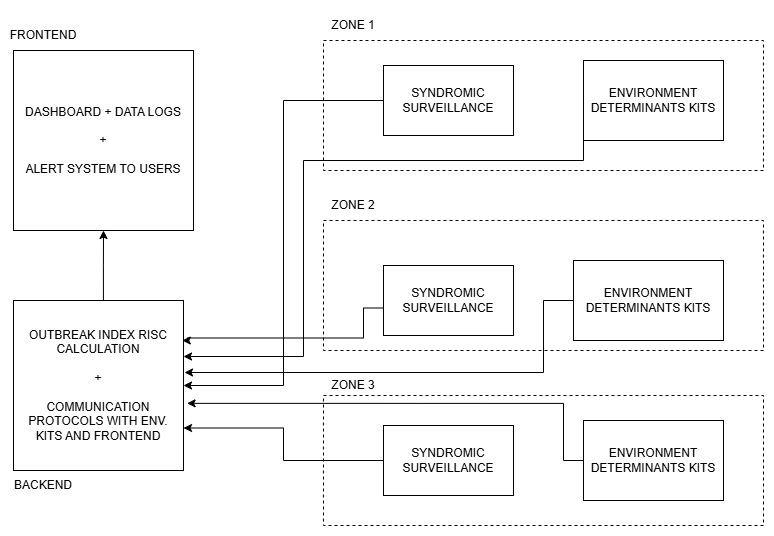

The diagram above was exported from draw.io. Its source (the exported page's mxGraphModel, read from the mxfile embedded in the PNG):
<mxGraphModel dx="1042" dy="527" grid="1" gridSize="10" guides="1" tooltips="1" connect="1" arrows="1" fold="1" page="1" pageScale="1" pageWidth="827" pageHeight="1169" math="0" shadow="0">
  <root>
    <mxCell id="0" />
    <mxCell id="1" parent="0" />
    <mxCell id="EbXp3cfomPzVgsdSrH5C-18" edge="1" parent="1" style="edgeStyle=orthogonalEdgeStyle;rounded=0;orthogonalLoop=1;jettySize=auto;html=1;" target="EbXp3cfomPzVgsdSrH5C-17" value="">
      <mxGeometry relative="1" as="geometry">
        <Array as="points">
          <mxPoint x="620" y="160" />
          <mxPoint x="340" y="160" />
          <mxPoint x="340" y="356" />
        </Array>
        <mxPoint x="620" y="100" as="sourcePoint" />
        <mxPoint x="224.42000000000007" y="356.44000000000005" as="targetPoint" />
      </mxGeometry>
    </mxCell>
    <mxCell id="EbXp3cfomPzVgsdSrH5C-1" parent="1" style="rounded=0;whiteSpace=wrap;html=1;" value="ENVIRONMENT DETERMINANTS KITS" vertex="1">
      <mxGeometry height="80" width="140" x="620" y="60" as="geometry" />
    </mxCell>
    <mxCell id="EbXp3cfomPzVgsdSrH5C-19" edge="1" parent="1" source="EbXp3cfomPzVgsdSrH5C-4" style="edgeStyle=orthogonalEdgeStyle;rounded=0;orthogonalLoop=1;jettySize=auto;html=1;exitX=0;exitY=0.5;exitDx=0;exitDy=0;entryX=1;entryY=0.5;entryDx=0;entryDy=0;" target="EbXp3cfomPzVgsdSrH5C-17">
      <mxGeometry relative="1" as="geometry">
        <mxPoint x="280" y="380" as="targetPoint" />
      </mxGeometry>
    </mxCell>
    <mxCell id="EbXp3cfomPzVgsdSrH5C-4" parent="1" style="rounded=0;whiteSpace=wrap;html=1;" value="SYNDROMIC&lt;div&gt;SURVEILLANCE&lt;/div&gt;" vertex="1">
      <mxGeometry height="70" width="130" x="420" y="65" as="geometry" />
    </mxCell>
    <mxCell id="EbXp3cfomPzVgsdSrH5C-7" parent="1" style="rounded=0;whiteSpace=wrap;html=1;glass=0;imageAspect=1;fillOpacity=0;dashed=1;" value="" vertex="1">
      <mxGeometry height="130" width="440" x="360" y="40" as="geometry" />
    </mxCell>
    <mxCell id="EbXp3cfomPzVgsdSrH5C-8" parent="1" style="text;html=1;whiteSpace=wrap;strokeColor=none;fillColor=none;align=center;verticalAlign=middle;rounded=0;" value="ZONE 1" vertex="1">
      <mxGeometry height="30" width="60" x="360" y="10" as="geometry" />
    </mxCell>
    <mxCell id="EbXp3cfomPzVgsdSrH5C-9" parent="1" style="rounded=0;whiteSpace=wrap;html=1;" value="ENVIRONMENT DETERMINANTS KITS" vertex="1">
      <mxGeometry height="80" width="150" x="610" y="260" as="geometry" />
    </mxCell>
    <mxCell id="EbXp3cfomPzVgsdSrH5C-10" parent="1" style="rounded=0;whiteSpace=wrap;html=1;" value="SYNDROMIC&lt;div&gt;SURVEILLANCE&lt;/div&gt;" vertex="1">
      <mxGeometry height="70" width="130" x="420" y="265" as="geometry" />
    </mxCell>
    <mxCell id="EbXp3cfomPzVgsdSrH5C-11" parent="1" style="rounded=0;whiteSpace=wrap;html=1;glass=0;imageAspect=1;fillOpacity=0;dashed=1;" value="" vertex="1">
      <mxGeometry height="130" width="440" x="360" y="220" as="geometry" />
    </mxCell>
    <mxCell id="EbXp3cfomPzVgsdSrH5C-12" parent="1" style="text;html=1;whiteSpace=wrap;strokeColor=none;fillColor=none;align=center;verticalAlign=middle;rounded=0;" value="ZONE 2" vertex="1">
      <mxGeometry height="30" width="60" x="360" y="190" as="geometry" />
    </mxCell>
    <mxCell id="EbXp3cfomPzVgsdSrH5C-13" parent="1" style="rounded=0;whiteSpace=wrap;html=1;" value="ENVIRONMENT DETERMINANTS KITS" vertex="1">
      <mxGeometry height="80" width="140" x="620" y="420" as="geometry" />
    </mxCell>
    <mxCell id="EbXp3cfomPzVgsdSrH5C-24" edge="1" parent="1" source="EbXp3cfomPzVgsdSrH5C-14" style="edgeStyle=orthogonalEdgeStyle;rounded=0;orthogonalLoop=1;jettySize=auto;html=1;exitX=0;exitY=0.5;exitDx=0;exitDy=0;entryX=1;entryY=0.75;entryDx=0;entryDy=0;" target="EbXp3cfomPzVgsdSrH5C-17">
      <mxGeometry relative="1" as="geometry" />
    </mxCell>
    <mxCell id="EbXp3cfomPzVgsdSrH5C-14" parent="1" style="rounded=0;whiteSpace=wrap;html=1;" value="SYNDROMIC&lt;div&gt;SURVEILLANCE&lt;/div&gt;" vertex="1">
      <mxGeometry height="70" width="130" x="420" y="425" as="geometry" />
    </mxCell>
    <mxCell id="EbXp3cfomPzVgsdSrH5C-15" parent="1" style="rounded=0;whiteSpace=wrap;html=1;glass=0;imageAspect=1;fillOpacity=0;dashed=1;" value="" vertex="1">
      <mxGeometry height="130" width="440" x="360" y="395" as="geometry" />
    </mxCell>
    <mxCell id="EbXp3cfomPzVgsdSrH5C-16" parent="1" style="text;html=1;whiteSpace=wrap;strokeColor=none;fillColor=none;align=center;verticalAlign=middle;rounded=0;" value="ZONE 3" vertex="1">
      <mxGeometry height="30" width="60" x="360" y="370" as="geometry" />
    </mxCell>
    <mxCell id="EbXp3cfomPzVgsdSrH5C-27" edge="1" parent="1" source="EbXp3cfomPzVgsdSrH5C-17" style="edgeStyle=orthogonalEdgeStyle;rounded=0;orthogonalLoop=1;jettySize=auto;html=1;exitX=0.529;exitY=0;exitDx=0;exitDy=0;exitPerimeter=0;" target="EbXp3cfomPzVgsdSrH5C-26" value="">
      <mxGeometry relative="1" as="geometry" />
    </mxCell>
    <mxCell id="EbXp3cfomPzVgsdSrH5C-17" parent="1" style="whiteSpace=wrap;html=1;aspect=fixed;" value="OUTBREAK INDEX RISC CALCULATION&lt;br&gt;&lt;br&gt;+&lt;br&gt;&lt;br&gt;COMMUNICATION PROTOCOLS WITH ENV. KITS AND FRONTEND" vertex="1">
      <mxGeometry height="170" width="170" x="50" y="300" as="geometry" />
    </mxCell>
    <mxCell id="EbXp3cfomPzVgsdSrH5C-21" edge="1" parent="1" source="EbXp3cfomPzVgsdSrH5C-9" style="edgeStyle=orthogonalEdgeStyle;rounded=0;orthogonalLoop=1;jettySize=auto;html=1;exitX=0;exitY=0.5;exitDx=0;exitDy=0;">
      <mxGeometry relative="1" as="geometry">
        <Array as="points">
          <mxPoint x="580" y="300" />
          <mxPoint x="580" y="372" />
        </Array>
        <mxPoint x="221" y="372" as="targetPoint" />
      </mxGeometry>
    </mxCell>
    <mxCell id="EbXp3cfomPzVgsdSrH5C-22" edge="1" parent="1" style="edgeStyle=orthogonalEdgeStyle;rounded=0;orthogonalLoop=1;jettySize=auto;html=1;exitX=0;exitY=0.5;exitDx=0;exitDy=0;entryX=0.993;entryY=0.191;entryDx=0;entryDy=0;entryPerimeter=0;">
      <mxGeometry relative="1" as="geometry">
        <Array as="points">
          <mxPoint x="400" y="307.5" />
          <mxPoint x="400" y="337.5" />
          <mxPoint x="224" y="337.5" />
          <mxPoint x="224" y="340.5" />
        </Array>
        <mxPoint x="420" y="307.5" as="sourcePoint" />
        <mxPoint x="218.80999999999995" y="339.97" as="targetPoint" />
      </mxGeometry>
    </mxCell>
    <mxCell id="EbXp3cfomPzVgsdSrH5C-23" edge="1" parent="1" source="EbXp3cfomPzVgsdSrH5C-13" style="edgeStyle=orthogonalEdgeStyle;rounded=0;orthogonalLoop=1;jettySize=auto;html=1;exitX=0;exitY=0.5;exitDx=0;exitDy=0;entryX=1.021;entryY=0.605;entryDx=0;entryDy=0;entryPerimeter=0;" target="EbXp3cfomPzVgsdSrH5C-17">
      <mxGeometry relative="1" as="geometry">
        <Array as="points">
          <mxPoint x="600" y="460" />
          <mxPoint x="600" y="403" />
        </Array>
      </mxGeometry>
    </mxCell>
    <mxCell id="EbXp3cfomPzVgsdSrH5C-25" parent="1" style="text;html=1;whiteSpace=wrap;strokeColor=none;fillColor=none;align=center;verticalAlign=middle;rounded=0;" value="BACKEND" vertex="1">
      <mxGeometry height="30" width="60" x="50" y="470" as="geometry" />
    </mxCell>
    <mxCell id="EbXp3cfomPzVgsdSrH5C-26" parent="1" style="whiteSpace=wrap;html=1;aspect=fixed;" value="DASHBOARD + DATA LOGS&lt;br&gt;&lt;br&gt;+&lt;br&gt;&lt;br&gt;ALERT SYSTEM TO USERS" vertex="1">
      <mxGeometry height="180" width="180" x="50" y="50" as="geometry" />
    </mxCell>
    <mxCell id="EbXp3cfomPzVgsdSrH5C-28" parent="1" style="text;html=1;whiteSpace=wrap;strokeColor=none;fillColor=none;align=center;verticalAlign=middle;rounded=0;" value="FRONTEND" vertex="1">
      <mxGeometry height="30" width="60" x="50" y="20" as="geometry" />
    </mxCell>
  </root>
</mxGraphModel>